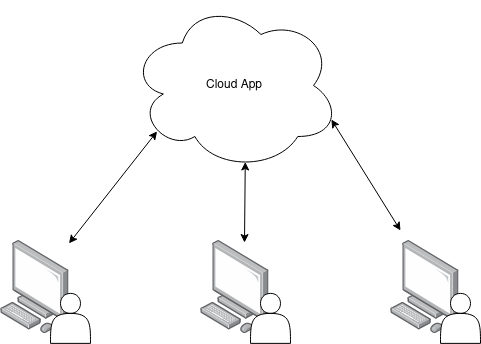

The diagram above was exported from draw.io. Its source (the exported page's mxGraphModel, read from the mxfile embedded in the PNG):
<mxGraphModel dx="1434" dy="942" grid="1" gridSize="10" guides="1" tooltips="1" connect="1" arrows="1" fold="1" page="1" pageScale="1" pageWidth="850" pageHeight="1100" math="0" shadow="0">
  <root>
    <mxCell id="0" />
    <mxCell id="1" parent="0" />
    <mxCell id="6AcQH9RrlWRlE2u4x-1C-1" value="Cloud App" style="ellipse;shape=cloud;whiteSpace=wrap;html=1;" parent="1" vertex="1">
      <mxGeometry x="259.27" width="210" height="170" as="geometry" />
    </mxCell>
    <mxCell id="6AcQH9RrlWRlE2u4x-1C-3" value="" style="image;points=[];aspect=fixed;html=1;align=center;shadow=0;dashed=0;image=img/lib/allied_telesis/computer_and_terminals/Personal_Computer.svg;" parent="1" vertex="1">
      <mxGeometry x="130" y="240" width="68.54" height="92.89" as="geometry" />
    </mxCell>
    <mxCell id="6AcQH9RrlWRlE2u4x-1C-4" value="" style="shape=actor;whiteSpace=wrap;html=1;" parent="1" vertex="1">
      <mxGeometry x="180" y="292.89" width="40" height="50" as="geometry" />
    </mxCell>
    <mxCell id="6AcQH9RrlWRlE2u4x-1C-5" value="" style="endArrow=classic;startArrow=classic;html=1;rounded=0;entryX=0.13;entryY=0.77;entryDx=0;entryDy=0;entryPerimeter=0;" parent="1" source="6AcQH9RrlWRlE2u4x-1C-3" target="6AcQH9RrlWRlE2u4x-1C-1" edge="1">
      <mxGeometry width="50" height="50" relative="1" as="geometry">
        <mxPoint x="199" y="243" as="sourcePoint" />
        <mxPoint x="300" y="110" as="targetPoint" />
      </mxGeometry>
    </mxCell>
    <mxCell id="6AcQH9RrlWRlE2u4x-1C-6" value="" style="image;points=[];aspect=fixed;html=1;align=center;shadow=0;dashed=0;image=img/lib/allied_telesis/computer_and_terminals/Personal_Computer.svg;" parent="1" vertex="1">
      <mxGeometry x="330" y="240" width="68.54" height="92.89" as="geometry" />
    </mxCell>
    <mxCell id="6AcQH9RrlWRlE2u4x-1C-7" value="" style="shape=actor;whiteSpace=wrap;html=1;" parent="1" vertex="1">
      <mxGeometry x="380" y="292.89" width="40" height="50" as="geometry" />
    </mxCell>
    <mxCell id="6AcQH9RrlWRlE2u4x-1C-8" value="" style="image;points=[];aspect=fixed;html=1;align=center;shadow=0;dashed=0;image=img/lib/allied_telesis/computer_and_terminals/Personal_Computer.svg;" parent="1" vertex="1">
      <mxGeometry x="520" y="240" width="68.54" height="92.89" as="geometry" />
    </mxCell>
    <mxCell id="6AcQH9RrlWRlE2u4x-1C-9" value="" style="shape=actor;whiteSpace=wrap;html=1;" parent="1" vertex="1">
      <mxGeometry x="570" y="292.89" width="40" height="50" as="geometry" />
    </mxCell>
    <mxCell id="6AcQH9RrlWRlE2u4x-1C-10" value="" style="endArrow=classic;startArrow=classic;html=1;rounded=0;entryX=0.55;entryY=0.95;entryDx=0;entryDy=0;entryPerimeter=0;exitX=0.642;exitY=0.022;exitDx=0;exitDy=0;exitPerimeter=0;" parent="1" source="6AcQH9RrlWRlE2u4x-1C-6" target="6AcQH9RrlWRlE2u4x-1C-1" edge="1">
      <mxGeometry width="50" height="50" relative="1" as="geometry">
        <mxPoint x="239" y="172" as="sourcePoint" />
        <mxPoint x="384" y="124" as="targetPoint" />
      </mxGeometry>
    </mxCell>
    <mxCell id="6AcQH9RrlWRlE2u4x-1C-11" value="" style="endArrow=classic;startArrow=classic;html=1;rounded=0;entryX=0.96;entryY=0.7;entryDx=0;entryDy=0;entryPerimeter=0;" parent="1" target="6AcQH9RrlWRlE2u4x-1C-1" edge="1">
      <mxGeometry width="50" height="50" relative="1" as="geometry">
        <mxPoint x="530" y="230" as="sourcePoint" />
        <mxPoint x="394" y="134" as="targetPoint" />
      </mxGeometry>
    </mxCell>
  </root>
</mxGraphModel>